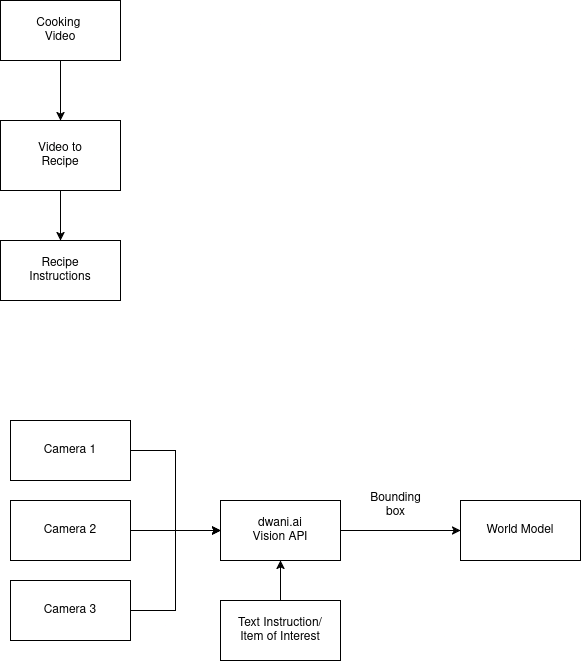

The diagram above was exported from draw.io. Its source (the exported page's mxGraphModel, read from the mxfile embedded in the PNG):
<mxGraphModel dx="751" dy="1160" grid="1" gridSize="10" guides="1" tooltips="1" connect="1" arrows="1" fold="1" page="1" pageScale="1" pageWidth="850" pageHeight="1100" math="0" shadow="0">
  <root>
    <mxCell id="0" />
    <mxCell id="1" parent="0" />
    <mxCell id="tS96wk5UCQM938BdaKi8-6" style="edgeStyle=orthogonalEdgeStyle;rounded=0;orthogonalLoop=1;jettySize=auto;html=1;entryX=0.5;entryY=0;entryDx=0;entryDy=0;" parent="1" source="tS96wk5UCQM938BdaKi8-1" target="tS96wk5UCQM938BdaKi8-5" edge="1">
      <mxGeometry relative="1" as="geometry" />
    </mxCell>
    <mxCell id="tS96wk5UCQM938BdaKi8-1" value="&lt;div&gt;Video to&lt;/div&gt;&lt;div&gt;Recipe&lt;/div&gt;" style="rounded=0;whiteSpace=wrap;html=1;" parent="1" vertex="1">
      <mxGeometry x="80" y="310" width="120" height="70" as="geometry" />
    </mxCell>
    <mxCell id="tS96wk5UCQM938BdaKi8-4" style="edgeStyle=orthogonalEdgeStyle;rounded=0;orthogonalLoop=1;jettySize=auto;html=1;" parent="1" source="tS96wk5UCQM938BdaKi8-3" target="tS96wk5UCQM938BdaKi8-1" edge="1">
      <mxGeometry relative="1" as="geometry" />
    </mxCell>
    <mxCell id="tS96wk5UCQM938BdaKi8-3" value="&lt;div&gt;Cooking&amp;nbsp;&lt;/div&gt;&lt;div&gt;Video&lt;/div&gt;" style="rounded=0;whiteSpace=wrap;html=1;" parent="1" vertex="1">
      <mxGeometry x="80" y="190" width="120" height="60" as="geometry" />
    </mxCell>
    <mxCell id="tS96wk5UCQM938BdaKi8-5" value="&lt;div&gt;Recipe&lt;/div&gt;&lt;div&gt;Instructions&lt;/div&gt;" style="rounded=0;whiteSpace=wrap;html=1;" parent="1" vertex="1">
      <mxGeometry x="80" y="430" width="120" height="60" as="geometry" />
    </mxCell>
    <mxCell id="4ikvUzQY7yIpYAQsm8jC-5" style="edgeStyle=orthogonalEdgeStyle;rounded=0;orthogonalLoop=1;jettySize=auto;html=1;entryX=0;entryY=0.5;entryDx=0;entryDy=0;" edge="1" parent="1" source="4ikvUzQY7yIpYAQsm8jC-1" target="4ikvUzQY7yIpYAQsm8jC-4">
      <mxGeometry relative="1" as="geometry" />
    </mxCell>
    <mxCell id="4ikvUzQY7yIpYAQsm8jC-1" value="Camera 1" style="rounded=0;whiteSpace=wrap;html=1;" vertex="1" parent="1">
      <mxGeometry x="90" y="610" width="120" height="60" as="geometry" />
    </mxCell>
    <mxCell id="4ikvUzQY7yIpYAQsm8jC-9" style="edgeStyle=orthogonalEdgeStyle;rounded=0;orthogonalLoop=1;jettySize=auto;html=1;entryX=0;entryY=0.5;entryDx=0;entryDy=0;" edge="1" parent="1" source="4ikvUzQY7yIpYAQsm8jC-2" target="4ikvUzQY7yIpYAQsm8jC-4">
      <mxGeometry relative="1" as="geometry" />
    </mxCell>
    <mxCell id="4ikvUzQY7yIpYAQsm8jC-2" value="Camera 2" style="rounded=0;whiteSpace=wrap;html=1;" vertex="1" parent="1">
      <mxGeometry x="90" y="690" width="120" height="60" as="geometry" />
    </mxCell>
    <mxCell id="4ikvUzQY7yIpYAQsm8jC-7" style="edgeStyle=orthogonalEdgeStyle;rounded=0;orthogonalLoop=1;jettySize=auto;html=1;entryX=0;entryY=0.5;entryDx=0;entryDy=0;" edge="1" parent="1" source="4ikvUzQY7yIpYAQsm8jC-3" target="4ikvUzQY7yIpYAQsm8jC-4">
      <mxGeometry relative="1" as="geometry" />
    </mxCell>
    <mxCell id="4ikvUzQY7yIpYAQsm8jC-3" value="Camera 3" style="rounded=0;whiteSpace=wrap;html=1;" vertex="1" parent="1">
      <mxGeometry x="90" y="770" width="120" height="60" as="geometry" />
    </mxCell>
    <mxCell id="4ikvUzQY7yIpYAQsm8jC-16" style="edgeStyle=orthogonalEdgeStyle;rounded=0;orthogonalLoop=1;jettySize=auto;html=1;entryX=0;entryY=0.5;entryDx=0;entryDy=0;" edge="1" parent="1" source="4ikvUzQY7yIpYAQsm8jC-4" target="4ikvUzQY7yIpYAQsm8jC-11">
      <mxGeometry relative="1" as="geometry" />
    </mxCell>
    <mxCell id="4ikvUzQY7yIpYAQsm8jC-4" value="&lt;div&gt;dwani.ai&lt;/div&gt;&lt;div&gt;Vision API&lt;/div&gt;" style="rounded=0;whiteSpace=wrap;html=1;" vertex="1" parent="1">
      <mxGeometry x="300" y="690" width="120" height="60" as="geometry" />
    </mxCell>
    <mxCell id="4ikvUzQY7yIpYAQsm8jC-11" value="World Model" style="rounded=0;whiteSpace=wrap;html=1;" vertex="1" parent="1">
      <mxGeometry x="540" y="690" width="120" height="60" as="geometry" />
    </mxCell>
    <mxCell id="4ikvUzQY7yIpYAQsm8jC-15" style="edgeStyle=orthogonalEdgeStyle;rounded=0;orthogonalLoop=1;jettySize=auto;html=1;" edge="1" parent="1" source="4ikvUzQY7yIpYAQsm8jC-12" target="4ikvUzQY7yIpYAQsm8jC-4">
      <mxGeometry relative="1" as="geometry" />
    </mxCell>
    <mxCell id="4ikvUzQY7yIpYAQsm8jC-12" value="&lt;div&gt;Text Instruction/&lt;/div&gt;&lt;div&gt;Item of Interest&lt;/div&gt;" style="rounded=0;whiteSpace=wrap;html=1;" vertex="1" parent="1">
      <mxGeometry x="300" y="790" width="120" height="60" as="geometry" />
    </mxCell>
    <mxCell id="4ikvUzQY7yIpYAQsm8jC-17" value="&lt;div&gt;Bounding&lt;/div&gt;&lt;div&gt;box&lt;/div&gt;" style="text;html=1;align=center;verticalAlign=middle;resizable=0;points=[];autosize=1;strokeColor=none;fillColor=none;" vertex="1" parent="1">
      <mxGeometry x="440" y="675" width="70" height="40" as="geometry" />
    </mxCell>
  </root>
</mxGraphModel>